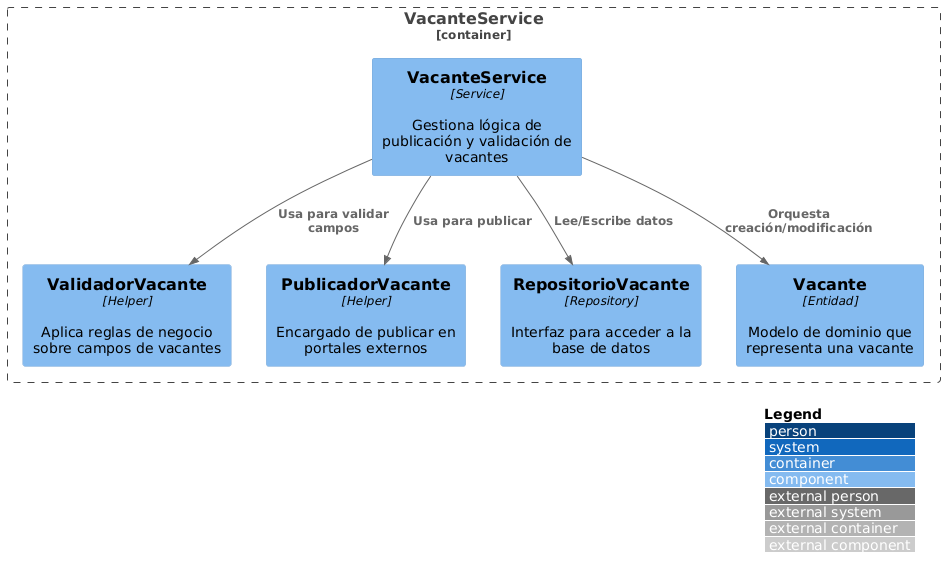

The diagram above was rendered by PlantUML. Its source (embedded in the PNG):
@startuml
!includeurl https://raw.githubusercontent.com/plantuml-stdlib/C4-PlantUML/master/C4_Component.puml

LAYOUT_WITH_LEGEND()

Container_Boundary(c1, "VacanteService") {

  Component(VacanteService, "VacanteService", "Service", "Gestiona lógica de publicación y validación de vacantes")
  Component(ValidadorVacante, "ValidadorVacante", "Helper", "Aplica reglas de negocio sobre campos de vacantes")
  Component(PublicadorVacante, "PublicadorVacante", "Helper", "Encargado de publicar en portales externos")
  Component(RepositorioVacante, "RepositorioVacante", "Repository", "Interfaz para acceder a la base de datos")
  Component(Vacante, "Vacante", "Entidad", "Modelo de dominio que representa una vacante")
}

Rel(VacanteService, ValidadorVacante, "Usa para validar campos")
Rel(VacanteService, PublicadorVacante, "Usa para publicar")
Rel(VacanteService, RepositorioVacante, "Lee/Escribe datos")
Rel(VacanteService, Vacante, "Orquesta creación/modificación")
@enduml